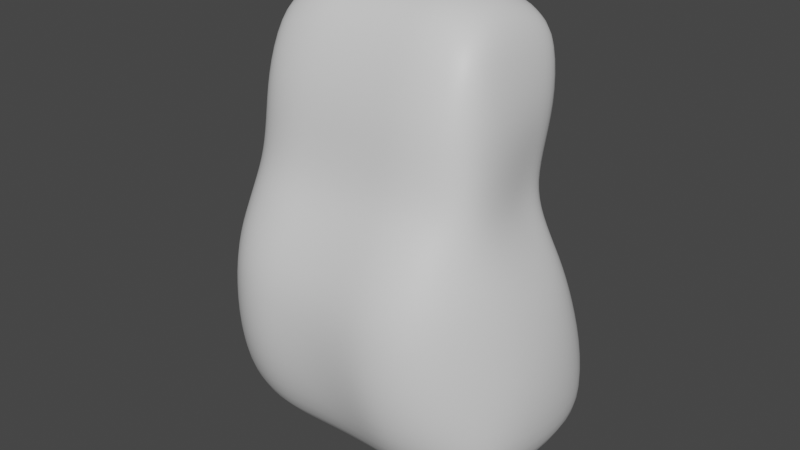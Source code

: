 # Source: inanimatingobject2.blend  (saved by Blender 3.3.6; exported with 4.5.12 LTS)
import bpy
from mathutils import Matrix  # noqa: F401  (used for matrix-valued properties, if any)

bpy.ops.wm.read_factory_settings(use_empty=True)
scene = bpy.context.scene
scene.name = 'Scene'

# ---- collections
col_collection = bpy.data.collections.new('Collection'); scene.collection.children.link(col_collection)

# ---- materials (node trees are filled in below, after node groups)
mat_material = bpy.data.materials.new('Material')
mat_material.alpha_threshold = 0.0
mat_material.use_transparent_shadow = False
mat_material.roughness = 0.5
mat_material.line_color = (0.0, 0.0, 0.0, 1.0)

# ---- material node trees
mat_material.use_nodes = True; mat_material.node_tree.nodes.clear()
_N = mat_material.node_tree.nodes; _L = mat_material.node_tree.links
n0 = _N.new('ShaderNodeOutputMaterial'); n0.name = 'Material Output'; n0.location = (300, 300)
n1 = _N.new('ShaderNodeBsdfPrincipled'); n1.name = 'Principled BSDF'; n1.location = (10, 300)
n1.distribution = 'GGX'
n1.subsurface_method = 'RANDOM_WALK_SKIN'
n1.inputs[3].default_value = 1.45
n1.inputs[27].default_value = (0.0, 0.0, 0.0, 1.0)
n1.inputs[28].default_value = 1.0
_L.new(n1.outputs[0], n0.inputs[0])
n0.is_active_output = True

# ---- world
world_world = bpy.data.worlds.new('World'); scene.world = world_world
world_world.use_nodes = True; world_world.node_tree.nodes.clear()
_N = world_world.node_tree.nodes; _L = world_world.node_tree.links
n0 = _N.new('ShaderNodeOutputWorld'); n0.name = 'World Output'; n0.location = (300, 300)
n1 = _N.new('ShaderNodeBackground'); n1.name = 'Background'; n1.location = (10, 300)
n1.inputs[0].default_value = (0.05088, 0.05088, 0.05088, 1.0)
_L.new(n1.outputs[0], n0.inputs[0])
n0.is_active_output = True
world_world.color = (0.05088, 0.05088, 0.05088)
world_world.use_sun_shadow = False
world_world.sun_shadow_jitter_overblur = 0.0

# ---- meshes
me_cube = bpy.data.meshes.new('Cube')
me_cube.from_pydata([(0.5523, 0.5913, 0.7471), (0.8012, 0.7092, -0.7354), (0.5538, -0.4982, 0.7759), (0.7662, -0.7257, -0.7284), (0.0, -0.5838, 0.8307), (0.0, -0.94, -0.7997), (0.0, 0.6449, 0.799), (0.0, 0.7465, -0.8011), (0.5793, 0.3585, 0.2125), (0.6241, -0.6725, 0.254), (0.0, 0.597, 0.2203), (0.0, -0.9443, 0.2528), (0.4012, -0.959, -0.8045), (0.2981, 0.6619, 0.8096), (0.4015, 0.7842, -0.8072), (0.2984, -0.5842, 0.8381), (0.3314, -0.9457, 0.2593), (0.3331, 0.563, 0.2196), (0.626, -0.8702, -0.7808), (0.4502, 0.6549, 0.7917), (0.4921, 0.4891, 0.2135), (0.6466, 0.7806, -0.7853), (0.4528, -0.5524, 0.8193), (0.5025, -0.8605, 0.2598), (0.5603, 0.2874, 0.7798), (0.8326, 0.3154, -0.7697), (0.0, 0.2884, -0.9315), (0.0, 0.2925, 0.9075), (0.5874, 0.07999, 0.2247), (0.2923, 0.3144, 0.9017), (0.4096, 0.3167, -0.9283), (0.4422, 0.324, 0.8726), (0.6626, 0.3343, -0.8882), (0.5621, -0.1603, 0.7923), (0.0, -0.3418, -0.9342), (0.0, -0.179, 0.9259), (0.6284, -0.3026, 0.2412), (0.2934, -0.1689, 0.9186), (0.4096, -0.3301, -0.931), (0.4455, -0.1487, 0.8854), (0.6524, -0.3007, -0.8902), (0.8111, -0.2658, -0.7686), (0.7912, 0.6983, -0.4933), (0.7777, -0.7204, -0.4754), (0.0, 0.9182, -0.5174), (0.0, -1.216, -0.5084), (0.3827, 1.014, -0.5195), (0.3823, -1.307, -0.5067), (0.6133, -1.144, -0.4914), (0.6159, 0.966, -0.5092), (0.8653, 0.2558, -0.4904), (0.8563, -0.2823, -0.4832), (0.6007, 0.5367, 0.5322), (0.5947, -0.6266, 0.5727), (0.0, 0.7179, 0.5516), (0.0, -0.8223, 0.5868), (0.3128, -0.8213, 0.5935), (0.3139, 0.6711, 0.5577), (0.4773, -0.778, 0.587), (0.4813, 0.6527, 0.545), (0.6247, 0.1987, 0.5455), (0.6297, -0.2595, 0.5622), (0.6228, 0.3673, 0.09287), (0.6515, -0.7113, 0.1307), (0.0, 0.5883, 0.09581), (0.0, -1.095, 0.1249), (0.3419, 0.5588, 0.09535), (0.3408, -1.118, 0.1313), (0.5268, -1.01, 0.134), (0.5161, 0.4825, 0.09169), (0.6401, 0.09224, 0.1045), (0.6688, -0.3156, 0.1197), (0.7548, 0.5663, -0.2356), (0.7025, 0.469, -0.06574), (0.7407, -0.7622, -0.2069), (0.7004, -0.7658, -0.0253), (0.0, 0.6878, -0.06535), (0.0, 0.7866, -0.2456), (0.0, -1.315, -0.2288), (0.0, -1.267, -0.04631), (0.364, 0.7821, -0.233), (0.3529, 0.662, -0.06621), (0.3521, -1.3, -0.03966), (0.3637, -1.363, -0.2222), (0.5567, -1.186, -0.03155), (0.5807, -1.22, -0.2123), (0.557, 0.587, -0.06717), (0.5866, 0.712, -0.2282), (0.8191, 0.1891, -0.2261), (0.7526, 0.1425, -0.05862), (0.7537, -0.34, -0.03889), (0.8113, -0.3256, -0.2141), (0.59, 0.448, 0.373), (0.6093, -0.6495, 0.414), (0.0, 0.6577, 0.3867), (0.0, -0.883, 0.4206), (0.3221, -0.8832, 0.4271), (0.3234, 0.6173, 0.3894), (0.4899, -0.8191, 0.4241), (0.4866, 0.5713, 0.38), (0.6061, 0.1396, 0.3858), (0.6291, -0.281, 0.4024), (0.2107, 0.7654, -0.8041), (0.1591, -0.584, 0.8344), (0.1756, -0.945, 0.2561), (0.2105, -0.9495, -0.8021), (0.159, 0.6534, 0.8043), (0.1764, 0.58, 0.22), (0.2147, 0.3026, -0.9299), (0.156, 0.3034, 0.9046), (0.2147, -0.3359, -0.9326), (0.1566, -0.1739, 0.9223), (0.2011, -1.261, -0.5076), (0.2013, 0.9658, -0.5184), (0.1668, 0.6945, 0.5547), (0.1663, -0.8218, 0.5901), (0.1808, 0.5735, 0.09558), (0.1803, -1.107, 0.1281), (0.1863, 0.6749, -0.06578), (0.1919, 0.7844, -0.2393), (0.186, -1.284, -0.04299), (0.1918, -1.339, -0.2255), (0.1709, -0.8831, 0.4238), (0.1716, 0.6375, 0.388)], [], [(40, 41, 3, 18), (61, 33, 2, 53), (59, 19, 0, 52), (115, 103, 4, 55), (111, 35, 4, 103), (117, 104, 11, 65), (69, 20, 8, 62), (71, 36, 9, 63), (116, 107, 17, 66), (68, 23, 16, 67), (39, 37, 15, 22), (58, 22, 15, 56), (114, 106, 13, 57), (110, 38, 12, 105), (53, 2, 22, 58), (33, 39, 22, 2), (63, 9, 23, 68), (66, 17, 20, 69), (57, 13, 19, 59), (38, 40, 18, 12), (14, 21, 32, 30), (0, 19, 31, 24), (102, 14, 30, 108), (19, 13, 29, 31), (62, 8, 28, 70), (106, 6, 27, 109), (52, 0, 24, 60), (21, 1, 25, 32), (30, 32, 40, 38), (24, 31, 39, 33), (108, 30, 38, 110), (31, 29, 37, 39), (70, 28, 36, 71), (109, 27, 35, 111), (60, 24, 33, 61), (32, 25, 41, 40), (90, 71, 63, 75), (84, 68, 67, 82), (118, 116, 66, 81), (89, 70, 71, 90), (120, 117, 65, 79), (75, 63, 68, 84), (73, 62, 70, 89), (81, 66, 69, 86), (105, 112, 45, 5), (21, 49, 42, 1), (41, 51, 43, 3), (102, 113, 46, 14), (18, 48, 47, 12), (3, 43, 48, 18), (14, 46, 49, 21), (1, 42, 50, 25), (25, 50, 51, 41), (100, 60, 61, 101), (92, 52, 60, 100), (97, 57, 59, 99), (93, 53, 58, 98), (123, 114, 57, 97), (98, 58, 56, 96), (122, 115, 55, 95), (99, 59, 52, 92), (101, 61, 53, 93), (50, 88, 91, 51), (42, 72, 88, 50), (46, 80, 87, 49), (43, 74, 85, 48), (48, 85, 83, 47), (113, 119, 80, 46), (51, 91, 74, 43), (49, 87, 72, 42), (112, 121, 78, 45), (89, 90, 91, 88), (73, 89, 88, 72), (81, 86, 87, 80), (75, 84, 85, 74), (84, 82, 83, 85), (118, 81, 80, 119), (90, 75, 74, 91), (86, 73, 72, 87), (120, 79, 78, 121), (86, 69, 62, 73), (36, 101, 93, 9), (20, 99, 92, 8), (104, 122, 95, 11), (23, 98, 96, 16), (107, 123, 97, 17), (9, 93, 98, 23), (17, 97, 99, 20), (8, 92, 100, 28), (28, 100, 101, 36), (10, 94, 123, 107), (16, 96, 122, 104), (82, 120, 121, 83), (76, 118, 119, 77), (47, 83, 121, 112), (44, 77, 119, 113), (96, 56, 115, 122), (94, 54, 114, 123), (7, 44, 113, 102), (12, 47, 112, 105), (82, 67, 117, 120), (76, 64, 116, 118), (29, 109, 111, 37), (26, 108, 110, 34), (13, 106, 109, 29), (7, 102, 108, 26), (34, 110, 105, 5), (54, 6, 106, 114), (64, 10, 107, 116), (67, 16, 104, 117), (37, 111, 103, 15), (56, 15, 103, 115)])
me_cube.polygons.foreach_set('use_smooth', [True] * 112)
_uv = me_cube.uv_layers.new(name='UVMap')
_uv.uv.foreach_set('vector', [0.335, 0.6667, 0.375, 0.6667, 0.375, 0.75, 0.335, 0.75, 0.5764, 0.6667, 0.625, 0.6667, 0.625, 0.75, 0.5764, 0.75, 0.5764, 0.46, 0.625, 0.46, 0.625, 0.5, 0.5764, 0.5, 0.5764, 0.8524, 0.625, 0.8524, 0.625, 0.875, 0.5764, 0.875, 0.7274, 0.6667, 0.75, 0.6667, 0.75, 0.75, 0.7274, 0.75, 0.5108, 0.8524, 0.5278, 0.8524, 0.5278, 0.875, 0.5108, 0.875, 0.5108, 0.46, 0.5278, 0.46, 0.5278, 0.5, 0.5108, 0.5, 0.5108, 0.6667, 0.5278, 0.6667, 0.5278, 0.75, 0.5108, 0.75, 0.5108, 0.3976, 0.5278, 0.3976, 0.5278, 0.4202, 0.5108, 0.4202, 0.5108, 0.79, 0.5278, 0.79, 0.5278, 0.8298, 0.5108, 0.8298, 0.665, 0.6667, 0.7048, 0.6667, 0.7048, 0.75, 0.665, 0.75, 0.5764, 0.79, 0.625, 0.79, 0.625, 0.8298, 0.5764, 0.8298, 0.5764, 0.3976, 0.625, 0.3976, 0.625, 0.4202, 0.5764, 0.4202, 0.2726, 0.6667, 0.2952, 0.6667, 0.2952, 0.75, 0.2726, 0.75, 0.5764, 0.75, 0.625, 0.75, 0.625, 0.79, 0.5764, 0.79, 0.625, 0.6667, 0.665, 0.6667, 0.665, 0.75, 0.625, 0.75, 0.5108, 0.75, 0.5278, 0.75, 0.5278, 0.79, 0.5108, 0.79, 0.5108, 0.4202, 0.5278, 0.4202, 0.5278, 0.46, 0.5108, 0.46, 0.5764, 0.4202, 0.625, 0.4202, 0.625, 0.46, 0.5764, 0.46, 0.2952, 0.6667, 0.335, 0.6667, 0.335, 0.75, 0.2952, 0.75, 0.2952, 0.5, 0.335, 0.5, 0.335, 0.5909, 0.2952, 0.5909, 0.625, 0.5, 0.665, 0.5, 0.665, 0.5909, 0.625, 0.5909, 0.2726, 0.5, 0.2952, 0.5, 0.2952, 0.5909, 0.2726, 0.5909, 0.665, 0.5, 0.7048, 0.5, 0.7048, 0.5909, 0.665, 0.5909, 0.5108, 0.5, 0.5278, 0.5, 0.5278, 0.5909, 0.5108, 0.5909, 0.7274, 0.5, 0.75, 0.5, 0.75, 0.5909, 0.7274, 0.5909, 0.5764, 0.5, 0.625, 0.5, 0.625, 0.5909, 0.5764, 0.5909, 0.335, 0.5, 0.375, 0.5, 0.375, 0.5909, 0.335, 0.5909, 0.2952, 0.5909, 0.335, 0.5909, 0.335, 0.6667, 0.2952, 0.6667, 0.625, 0.5909, 0.665, 0.5909, 0.665, 0.6667, 0.625, 0.6667, 0.2726, 0.5909, 0.2952, 0.5909, 0.2952, 0.6667, 0.2726, 0.6667, 0.665, 0.5909, 0.7048, 0.5909, 0.7048, 0.6667, 0.665, 0.6667, 0.5108, 0.5909, 0.5278, 0.5909, 0.5278, 0.6667, 0.5108, 0.6667, 0.7274, 0.5909, 0.75, 0.5909, 0.75, 0.6667, 0.7274, 0.6667, 0.5764, 0.5909, 0.625, 0.5909, 0.625, 0.6667, 0.5764, 0.6667, 0.335, 0.5909, 0.375, 0.5909, 0.375, 0.6667, 0.335, 0.6667, 0.4888, 0.6667, 0.5108, 0.6667, 0.5108, 0.75, 0.4894, 0.75, 0.4887, 0.79, 0.5108, 0.79, 0.5108, 0.8298, 0.4885, 0.8298, 0.4889, 0.3976, 0.5108, 0.3976, 0.5108, 0.4202, 0.4888, 0.4202, 0.4879, 0.5909, 0.5108, 0.5909, 0.5108, 0.6667, 0.4888, 0.6667, 0.4885, 0.8524, 0.5108, 0.8524, 0.5108, 0.875, 0.4885, 0.875, 0.4894, 0.75, 0.5108, 0.75, 0.5108, 0.79, 0.4887, 0.79, 0.4884, 0.5, 0.5108, 0.5, 0.5108, 0.5909, 0.4879, 0.5909, 0.4888, 0.4202, 0.5108, 0.4202, 0.5108, 0.46, 0.4888, 0.46, 0.375, 0.8524, 0.4295, 0.8524, 0.4295, 0.875, 0.375, 0.875, 0.375, 0.46, 0.4295, 0.46, 0.4295, 0.5, 0.375, 0.5, 0.375, 0.6667, 0.4295, 0.6667, 0.4295, 0.75, 0.375, 0.75, 0.375, 0.3976, 0.4295, 0.3976, 0.4295, 0.4202, 0.375, 0.4202, 0.375, 0.79, 0.4295, 0.79, 0.4295, 0.8298, 0.375, 0.8298, 0.375, 0.75, 0.4295, 0.75, 0.4295, 0.79, 0.375, 0.79, 0.375, 0.4202, 0.4295, 0.4202, 0.4295, 0.46, 0.375, 0.46, 0.375, 0.5, 0.4295, 0.5, 0.4295, 0.5909, 0.375, 0.5909, 0.375, 0.5909, 0.4295, 0.5909, 0.4295, 0.6667, 0.375, 0.6667, 0.5522, 0.5909, 0.5764, 0.5909, 0.5764, 0.6667, 0.5522, 0.6667, 0.5522, 0.5, 0.5764, 0.5, 0.5764, 0.5909, 0.5522, 0.5909, 0.5522, 0.4202, 0.5764, 0.4202, 0.5764, 0.46, 0.5522, 0.46, 0.5522, 0.75, 0.5764, 0.75, 0.5764, 0.79, 0.5522, 0.79, 0.5522, 0.3976, 0.5764, 0.3976, 0.5764, 0.4202, 0.5522, 0.4202, 0.5522, 0.79, 0.5764, 0.79, 0.5764, 0.8298, 0.5522, 0.8298, 0.5522, 0.8524, 0.5764, 0.8524, 0.5764, 0.875, 0.5522, 0.875, 0.5522, 0.46, 0.5764, 0.46, 0.5764, 0.5, 0.5522, 0.5, 0.5522, 0.6667, 0.5764, 0.6667, 0.5764, 0.75, 0.5522, 0.75, 0.4295, 0.5909, 0.4649, 0.5909, 0.465, 0.6667, 0.4295, 0.6667, 0.4295, 0.5, 0.4648, 0.5, 0.4649, 0.5909, 0.4295, 0.5909, 0.4295, 0.4202, 0.4667, 0.4202, 0.4669, 0.46, 0.4295, 0.46, 0.4295, 0.75, 0.4649, 0.75, 0.4652, 0.79, 0.4295, 0.79, 0.4295, 0.79, 0.4652, 0.79, 0.4653, 0.8298, 0.4295, 0.8298, 0.4295, 0.3976, 0.4658, 0.3976, 0.4667, 0.4202, 0.4295, 0.4202, 0.4295, 0.6667, 0.465, 0.6667, 0.4649, 0.75, 0.4295, 0.75, 0.4295, 0.46, 0.4669, 0.46, 0.4648, 0.5, 0.4295, 0.5, 0.4295, 0.8524, 0.4652, 0.8524, 0.4651, 0.875, 0.4295, 0.875, 0.4879, 0.5909, 0.4888, 0.6667, 0.465, 0.6667, 0.4649, 0.5909, 0.4884, 0.5, 0.4879, 0.5909, 0.4649, 0.5909, 0.4648, 0.5, 0.4888, 0.4202, 0.4888, 0.46, 0.4669, 0.46, 0.4667, 0.4202, 0.4894, 0.75, 0.4887, 0.79, 0.4652, 0.79, 0.4649, 0.75, 0.4887, 0.79, 0.4885, 0.8298, 0.4653, 0.8298, 0.4652, 0.79, 0.4889, 0.3976, 0.4888, 0.4202, 0.4667, 0.4202, 0.4658, 0.3976, 0.4888, 0.6667, 0.4894, 0.75, 0.4649, 0.75, 0.465, 0.6667, 0.4888, 0.46, 0.4884, 0.5, 0.4648, 0.5, 0.4669, 0.46, 0.4885, 0.8524, 0.4885, 0.875, 0.4651, 0.875, 0.4652, 0.8524, 0.4888, 0.46, 0.5108, 0.46, 0.5108, 0.5, 0.4884, 0.5, 0.5278, 0.6667, 0.5522, 0.6667, 0.5522, 0.75, 0.5278, 0.75, 0.5278, 0.46, 0.5522, 0.46, 0.5522, 0.5, 0.5278, 0.5, 0.5278, 0.8524, 0.5522, 0.8524, 0.5522, 0.875, 0.5278, 0.875, 0.5278, 0.79, 0.5522, 0.79, 0.5522, 0.8298, 0.5278, 0.8298, 0.5278, 0.3976, 0.5522, 0.3976, 0.5522, 0.4202, 0.5278, 0.4202, 0.5278, 0.75, 0.5522, 0.75, 0.5522, 0.79, 0.5278, 0.79, 0.5278, 0.4202, 0.5522, 0.4202, 0.5522, 0.46, 0.5278, 0.46, 0.5278, 0.5, 0.5522, 0.5, 0.5522, 0.5909, 0.5278, 0.5909, 0.5278, 0.5909, 0.5522, 0.5909, 0.5522, 0.6667, 0.5278, 0.6667, 0.5278, 0.375, 0.5522, 0.375, 0.5522, 0.3976, 0.5278, 0.3976, 0.5278, 0.8298, 0.5522, 0.8298, 0.5522, 0.8524, 0.5278, 0.8524, 0.4885, 0.8298, 0.4885, 0.8524, 0.4652, 0.8524, 0.4653, 0.8298, 0.4889, 0.375, 0.4889, 0.3976, 0.4658, 0.3976, 0.465, 0.375, 0.4295, 0.8298, 0.4653, 0.8298, 0.4652, 0.8524, 0.4295, 0.8524, 0.4295, 0.375, 0.465, 0.375, 0.4658, 0.3976, 0.4295, 0.3976, 0.5522, 0.8298, 0.5764, 0.8298, 0.5764, 0.8524, 0.5522, 0.8524, 0.5522, 0.375, 0.5764, 0.375, 0.5764, 0.3976, 0.5522, 0.3976, 0.375, 0.375, 0.4295, 0.375, 0.4295, 0.3976, 0.375, 0.3976, 0.375, 0.8298, 0.4295, 0.8298, 0.4295, 0.8524, 0.375, 0.8524, 0.4885, 0.8298, 0.5108, 0.8298, 0.5108, 0.8524, 0.4885, 0.8524, 0.4889, 0.375, 0.5108, 0.375, 0.5108, 0.3976, 0.4889, 0.3976, 0.7048, 0.5909, 0.7274, 0.5909, 0.7274, 0.6667, 0.7048, 0.6667, 0.25, 0.5909, 0.2726, 0.5909, 0.2726, 0.6667, 0.25, 0.6667, 0.7048, 0.5, 0.7274, 0.5, 0.7274, 0.5909, 0.7048, 0.5909, 0.25, 0.5, 0.2726, 0.5, 0.2726, 0.5909, 0.25, 0.5909, 0.25, 0.6667, 0.2726, 0.6667, 0.2726, 0.75, 0.25, 0.75, 0.5764, 0.375, 0.625, 0.375, 0.625, 0.3976, 0.5764, 0.3976, 0.5108, 0.375, 0.5278, 0.375, 0.5278, 0.3976, 0.5108, 0.3976, 0.5108, 0.8298, 0.5278, 0.8298, 0.5278, 0.8524, 0.5108, 0.8524, 0.7048, 0.6667, 0.7274, 0.6667, 0.7274, 0.75, 0.7048, 0.75, 0.5764, 0.8298, 0.625, 0.8298, 0.625, 0.8524, 0.5764, 0.8524])
me_cube.materials.append(mat_material)
me_cube.use_mirror_vertex_groups = False
me_cube.update()

# ---- objects
ob_cube = bpy.data.objects.new('Cube', me_cube)

# ---- transforms, parenting, visibility, modifiers, constraints
ob_cube.location = (0.0, 0.0, 2.911)
ob_cube.scale = (1.946, 1.077, 2.532)
ob_cube.lock_rotations_4d = False
ob_cube.empty_display_type = 'ARROWS'
ob_cube.lineart.crease_threshold = 0.0
_m = ob_cube.modifiers.new('Mirror', 'MIRROR')
_m.use_clip = True
_m = ob_cube.modifiers.new('Subdivision', 'SUBSURF')
_m.levels = 3

# ---- collection membership
col_collection.objects.link(ob_cube)

# ---- scene / render settings (as saved in the file)
scene.frame_start = 1; scene.frame_end = 250; scene.frame_set(1)
scene.render.engine = 'BLENDER_EEVEE_NEXT'
scene.cycles.sampling_pattern = 'TABULATED_SOBOL'
scene.cycles.use_light_tree = False
scene.view_settings.view_transform = 'Filmic'
bpy.context.view_layer.update()

# ---- added for rendering (the .blend has no active camera and no usable light): camera, sun
cam_auto = bpy.data.cameras.new('AutoCamera')
cam_auto.lens = 50.0
cam_auto.sensor_width = 36.0
cam_auto.clip_end = 1000.0
ob_auto_camera = bpy.data.objects.new('AutoCamera', cam_auto)
scene.collection.objects.link(ob_auto_camera)
ob_auto_camera.location = (5.85731, -7.21707, 7.58586)
ob_auto_camera.rotation_euler = (1.09748, -7.21219e-08, 0.694738)
scene.camera = ob_auto_camera
light_auto_sun = bpy.data.lights.new('AutoSun', 'SUN')
light_auto_sun.energy = 3.0
light_auto_sun.angle = 0.0523599
ob_auto_sun = bpy.data.objects.new('AutoSun', light_auto_sun)
scene.collection.objects.link(ob_auto_sun)
ob_auto_sun.rotation_euler = (0.872665, 0.174533, 0.523599)
bpy.context.view_layer.update()
